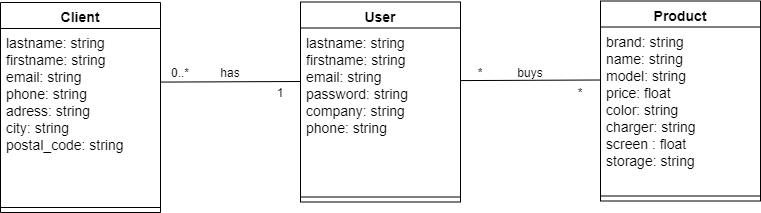

The diagram above was exported from draw.io. Its source (the exported page's mxGraphModel, read from the mxfile embedded in the PNG):
<mxGraphModel dx="1422" dy="762" grid="1" gridSize="10" guides="1" tooltips="1" connect="1" arrows="1" fold="1" page="1" pageScale="1" pageWidth="827" pageHeight="1169" math="0" shadow="0">
  <root>
    <mxCell id="0" />
    <mxCell id="1" parent="0" />
    <mxCell id="rg5NsVPT8vutsXKOsdVQ-1" value="Client" style="swimlane;fontStyle=1;align=center;verticalAlign=top;childLayout=stackLayout;horizontal=1;startSize=26;horizontalStack=0;resizeParent=1;resizeParentMax=0;resizeLast=0;collapsible=1;marginBottom=0;fontSize=14;" parent="1" vertex="1">
      <mxGeometry x="40" y="80" width="160" height="210" as="geometry" />
    </mxCell>
    <mxCell id="rg5NsVPT8vutsXKOsdVQ-2" value="lastname: string&#10;firstname: string&#10;email: string&#10;phone: string&#10;adress: string&#10;city: string&#10;postal_code: string" style="text;strokeColor=none;fillColor=none;align=left;verticalAlign=top;spacingLeft=4;spacingRight=4;overflow=hidden;rotatable=0;points=[[0,0.5],[1,0.5]];portConstraint=eastwest;fontSize=14;" parent="rg5NsVPT8vutsXKOsdVQ-1" vertex="1">
      <mxGeometry y="26" width="160" height="174" as="geometry" />
    </mxCell>
    <mxCell id="rg5NsVPT8vutsXKOsdVQ-3" value="" style="line;strokeWidth=1;fillColor=none;align=left;verticalAlign=middle;spacingTop=-1;spacingLeft=3;spacingRight=3;rotatable=0;labelPosition=right;points=[];portConstraint=eastwest;" parent="rg5NsVPT8vutsXKOsdVQ-1" vertex="1">
      <mxGeometry y="200" width="160" height="10" as="geometry" />
    </mxCell>
    <mxCell id="rg5NsVPT8vutsXKOsdVQ-4" value="User" style="swimlane;fontStyle=1;align=center;verticalAlign=top;childLayout=stackLayout;horizontal=1;startSize=26;horizontalStack=0;resizeParent=1;resizeParentMax=0;resizeLast=0;collapsible=1;marginBottom=0;fontSize=14;" parent="1" vertex="1">
      <mxGeometry x="340" y="79.5" width="160" height="200" as="geometry" />
    </mxCell>
    <mxCell id="rg5NsVPT8vutsXKOsdVQ-5" value="lastname: string&#10;firstname: string&#10;email: string&#10;password: string&#10;company: string&#10;phone: string" style="text;strokeColor=none;fillColor=none;align=left;verticalAlign=top;spacingLeft=4;spacingRight=4;overflow=hidden;rotatable=0;points=[[0,0.5],[1,0.5]];portConstraint=eastwest;fontSize=14;" parent="rg5NsVPT8vutsXKOsdVQ-4" vertex="1">
      <mxGeometry y="26" width="160" height="164" as="geometry" />
    </mxCell>
    <mxCell id="rg5NsVPT8vutsXKOsdVQ-6" value="" style="line;strokeWidth=1;fillColor=none;align=left;verticalAlign=middle;spacingTop=-1;spacingLeft=3;spacingRight=3;rotatable=0;labelPosition=right;points=[];portConstraint=eastwest;" parent="rg5NsVPT8vutsXKOsdVQ-4" vertex="1">
      <mxGeometry y="190" width="160" height="10" as="geometry" />
    </mxCell>
    <mxCell id="rg5NsVPT8vutsXKOsdVQ-7" value="Product" style="swimlane;fontStyle=1;align=center;verticalAlign=top;childLayout=stackLayout;horizontal=1;startSize=26;horizontalStack=0;resizeParent=1;resizeParentMax=0;resizeLast=0;collapsible=1;marginBottom=0;fontSize=14;" parent="1" vertex="1">
      <mxGeometry x="640" y="78.5" width="160" height="200" as="geometry" />
    </mxCell>
    <mxCell id="rg5NsVPT8vutsXKOsdVQ-8" value="brand: string&#10;name: string&#10;model: string&#10;price: float&#10;color: string&#10;charger: string&#10;screen : float&#10;storage: string" style="text;strokeColor=none;fillColor=none;align=left;verticalAlign=top;spacingLeft=4;spacingRight=4;overflow=hidden;rotatable=0;points=[[0,0.5],[1,0.5]];portConstraint=eastwest;fontSize=14;" parent="rg5NsVPT8vutsXKOsdVQ-7" vertex="1">
      <mxGeometry y="26" width="160" height="164" as="geometry" />
    </mxCell>
    <mxCell id="rg5NsVPT8vutsXKOsdVQ-9" value="" style="line;strokeWidth=1;fillColor=none;align=left;verticalAlign=middle;spacingTop=-1;spacingLeft=3;spacingRight=3;rotatable=0;labelPosition=right;points=[];portConstraint=eastwest;" parent="rg5NsVPT8vutsXKOsdVQ-7" vertex="1">
      <mxGeometry y="190" width="160" height="10" as="geometry" />
    </mxCell>
    <mxCell id="rg5NsVPT8vutsXKOsdVQ-17" value="" style="endArrow=none;html=1;" parent="1" edge="1">
      <mxGeometry width="50" height="50" relative="1" as="geometry">
        <mxPoint x="500.48" y="158.07999999999993" as="sourcePoint" />
        <mxPoint x="640" y="157.5" as="targetPoint" />
      </mxGeometry>
    </mxCell>
    <mxCell id="rg5NsVPT8vutsXKOsdVQ-39" value="1" style="text;html=1;strokeColor=none;fillColor=none;align=center;verticalAlign=middle;whiteSpace=wrap;rounded=0;" parent="1" vertex="1">
      <mxGeometry x="300" y="160" width="40" height="20" as="geometry" />
    </mxCell>
    <mxCell id="rg5NsVPT8vutsXKOsdVQ-40" value="0..*" style="text;html=1;strokeColor=none;fillColor=none;align=center;verticalAlign=middle;whiteSpace=wrap;rounded=0;" parent="1" vertex="1">
      <mxGeometry x="200" y="140" width="40" height="20" as="geometry" />
    </mxCell>
    <mxCell id="rg5NsVPT8vutsXKOsdVQ-41" value="has" style="text;html=1;strokeColor=none;fillColor=none;align=center;verticalAlign=middle;whiteSpace=wrap;rounded=0;" parent="1" vertex="1">
      <mxGeometry x="250" y="140" width="40" height="20" as="geometry" />
    </mxCell>
    <mxCell id="rg5NsVPT8vutsXKOsdVQ-42" value="" style="endArrow=none;html=1;" parent="1" edge="1">
      <mxGeometry width="50" height="50" relative="1" as="geometry">
        <mxPoint x="200.48000000000002" y="159.57999999999993" as="sourcePoint" />
        <mxPoint x="340" y="159" as="targetPoint" />
      </mxGeometry>
    </mxCell>
    <mxCell id="rg5NsVPT8vutsXKOsdVQ-47" value="buys" style="text;html=1;strokeColor=none;fillColor=none;align=center;verticalAlign=middle;whiteSpace=wrap;rounded=0;" parent="1" vertex="1">
      <mxGeometry x="550" y="140" width="40" height="20" as="geometry" />
    </mxCell>
    <mxCell id="rg5NsVPT8vutsXKOsdVQ-48" value="*" style="text;html=1;strokeColor=none;fillColor=none;align=center;verticalAlign=middle;whiteSpace=wrap;rounded=0;" parent="1" vertex="1">
      <mxGeometry x="500" y="140" width="40" height="20" as="geometry" />
    </mxCell>
    <mxCell id="rg5NsVPT8vutsXKOsdVQ-49" value="*" style="text;html=1;strokeColor=none;fillColor=none;align=center;verticalAlign=middle;whiteSpace=wrap;rounded=0;" parent="1" vertex="1">
      <mxGeometry x="600" y="160" width="40" height="20" as="geometry" />
    </mxCell>
  </root>
</mxGraphModel>